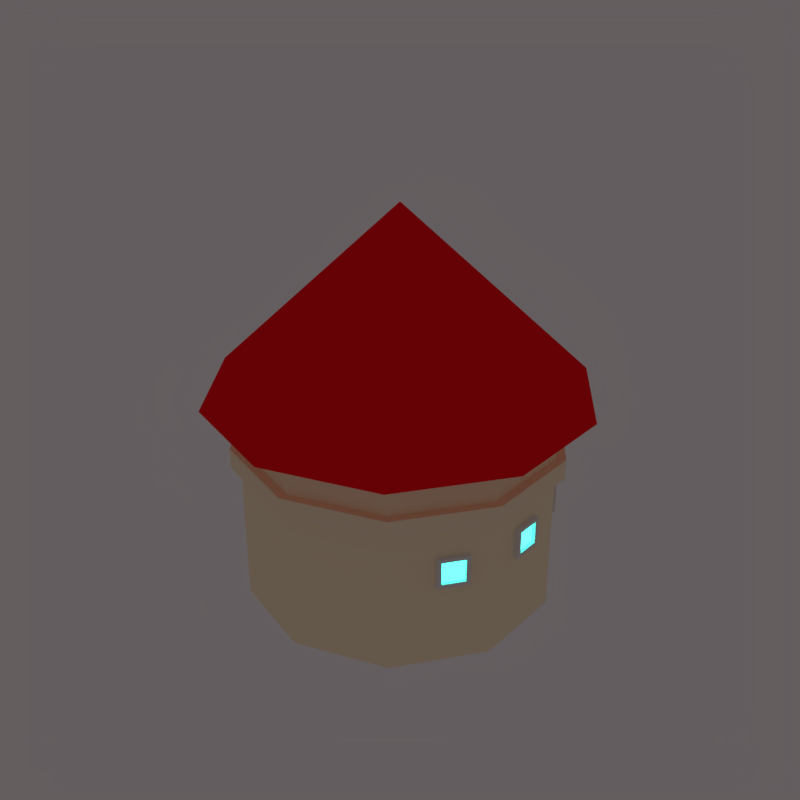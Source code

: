 # Source: Castel.blend  (saved by Blender 2.79.0; exported with 4.5.12 LTS)
import bpy
from mathutils import Matrix  # noqa: F401  (used for matrix-valued properties, if any)

bpy.ops.wm.read_factory_settings(use_empty=True)
scene = bpy.context.scene
scene.name = 'Scene'

# ---- collections
col_collection_1 = bpy.data.collections.new('Collection 1'); scene.collection.children.link(col_collection_1)

# ---- materials (node trees are filled in below, after node groups)
mat_material_003 = bpy.data.materials.new('Material.003')
mat_material_003.alpha_threshold = 0.0
mat_material_003.roughness = 0.5
mat_material_004 = bpy.data.materials.new('Material.004')
mat_material_004.alpha_threshold = 0.0
mat_material_004.roughness = 0.5
mat_material_001 = bpy.data.materials.new('Material.001')
mat_material_001.alpha_threshold = 0.0
mat_material_001.roughness = 0.5
mat_material_002 = bpy.data.materials.new('Material.002')
mat_material_002.alpha_threshold = 0.0
mat_material_002.roughness = 0.5

# ---- material node trees
mat_material_003.use_nodes = True; mat_material_003.node_tree.nodes.clear()
_N = mat_material_003.node_tree.nodes; _L = mat_material_003.node_tree.links
n0 = _N.new('ShaderNodeOutputMaterial'); n0.name = 'Material Output'; n0.location = (300, 300)
n1 = _N.new('ShaderNodeBsdfDiffuse'); n1.name = 'Diffuse BSDF'; n1.location = (10, 300)
n1.inputs[0].default_value = (1.0, 0.8796, 0.6172, 1.0)
_L.new(n1.outputs[0], n0.inputs[0])
n0.is_active_output = True
mat_material_004.use_nodes = True; mat_material_004.node_tree.nodes.clear()
_N = mat_material_004.node_tree.nodes; _L = mat_material_004.node_tree.links
n0 = _N.new('ShaderNodeOutputMaterial'); n0.name = 'Material Output'; n0.location = (300, 300)
n1 = _N.new('ShaderNodeBsdfDiffuse'); n1.name = 'Diffuse BSDF'; n1.location = (10, 300)
n1.inputs[0].default_value = (1.0, 0.005439, 0.01271, 1.0)
_L.new(n1.outputs[0], n0.inputs[0])
n0.is_active_output = True
mat_material_001.use_nodes = True; mat_material_001.node_tree.nodes.clear()
_N = mat_material_001.node_tree.nodes; _L = mat_material_001.node_tree.links
n0 = _N.new('ShaderNodeOutputMaterial'); n0.name = 'Material Output'; n0.location = (300, 300)
n1 = _N.new('ShaderNodeEmission'); n1.name = 'Emission'; n1.location = (10, 300)
n1.inputs[0].default_value = (0.04881, 0.8, 0.6072, 1.0)
n1.inputs[1].default_value = 4.8
_L.new(n1.outputs[0], n0.inputs[0])
n0.is_active_output = True
mat_material_002.use_nodes = True; mat_material_002.node_tree.nodes.clear()
_N = mat_material_002.node_tree.nodes; _L = mat_material_002.node_tree.links
n0 = _N.new('ShaderNodeOutputMaterial'); n0.name = 'Material Output'; n0.location = (300, 300)
n1 = _N.new('ShaderNodeBsdfDiffuse'); n1.name = 'Diffuse BSDF'; n1.location = (10, 300)
_L.new(n1.outputs[0], n0.inputs[0])
n0.is_active_output = True

# ---- world
world_world = bpy.data.worlds.new('World'); scene.world = world_world
world_world.color = (0.1282, 0.1106, 0.1138)
world_world.use_sun_shadow = False
world_world.sun_shadow_jitter_overblur = 0.0
world_world.cycles.sampling_method = 'MANUAL'

# ---- meshes
me_cylinder = bpy.data.meshes.new('Cylinder')
me_cylinder.from_pydata([(5.605e-07, 1.411, 0.01379), (5.605e-07, 1.411, 2.016), (0.8295, 1.142, 0.01379), (0.8295, 1.142, 2.016), (1.342, 0.4361, 0.01379), (1.342, 0.4361, 2.016), (1.342, -0.4361, 0.01379), (1.342, -0.4361, 2.016), (0.8295, -1.142, 0.01379), (0.8295, -1.142, 2.016), (4.204e-07, -1.411, 0.01379), (4.204e-07, -1.411, 2.016), (-0.8295, -1.142, 0.01379), (-0.8295, -1.142, 2.016), (-1.342, -0.4361, 0.01379), (-1.342, -0.4361, 2.016), (-1.342, 0.4361, 0.01379), (-1.342, 0.4361, 2.016), (-0.8295, 1.142, 0.01379), (-0.8295, 1.142, 2.016), (5.605e-07, 1.411, 1.506), (0.8295, 1.142, 1.506), (1.342, 0.4361, 1.506), (1.342, -0.4361, 1.506), (0.8295, -1.142, 1.506), (4.204e-07, -1.411, 1.506), (-0.8295, -1.142, 1.506), (-1.342, -0.4361, 1.506), (-1.342, 0.4361, 1.506), (-0.8295, 1.142, 1.506), (0.8295, 1.142, 1.336), (1.342, 0.4361, 1.336), (1.342, -0.4361, 1.336), (0.8295, -1.142, 1.336), (4.204e-07, -1.411, 1.336), (-0.8295, -1.142, 1.336), (-1.342, -0.4361, 1.336), (-1.342, 0.4361, 1.336), (-0.8295, 1.142, 1.336), (5.605e-07, 1.411, 1.336), (5.605e-07, 1.499, 1.331), (5.605e-07, 1.499, 1.512), (-0.8813, 1.213, 1.512), (-1.426, 0.4633, 1.512), (-1.426, -0.4633, 1.512), (-0.8813, -1.213, 1.512), (4.204e-07, -1.499, 1.512), (0.8813, -1.213, 1.512), (1.426, -0.4633, 1.512), (1.426, 0.4633, 1.512), (0.8813, 1.213, 1.512), (0.8813, 1.213, 1.331), (1.426, 0.4633, 1.331), (1.426, -0.4633, 1.331), (0.8813, -1.213, 1.331), (4.204e-07, -1.499, 1.331), (-0.8813, -1.213, 1.331), (-1.426, -0.4633, 1.331), (-1.426, 0.4633, 1.331), (-0.8813, 1.213, 1.331), (5.605e-07, 1.729, 1.901), (1.016, 1.399, 1.901), (1.644, 0.5343, 1.901), (1.644, -0.5343, 1.901), (1.016, -1.399, 1.901), (4.204e-07, -1.729, 1.901), (-1.016, -1.399, 1.901), (5.605e-07, -3.503e-07, 3.572), (-1.644, -0.5343, 1.901), (-1.644, 0.5343, 1.901), (-1.016, 1.399, 1.901), (1.057, -0.8215, 1.056), (1.057, -0.8215, 0.7755), (1.222, -0.5943, 1.056), (1.222, -0.5943, 0.7755), (1.222, -0.5943, 1.056), (1.057, -0.8215, 1.056), (1.057, -0.8215, 0.7755), (1.222, -0.5943, 0.7755), (1.26, -0.6222, 1.056), (1.095, -0.8494, 1.056), (1.095, -0.8494, 0.7755), (1.26, -0.6222, 0.7755), (1.239, -0.6511, 1.021), (1.116, -0.8204, 1.021), (1.116, -0.8204, 0.8113), (1.239, -0.6511, 0.8113), (1.211, -0.6306, 1.021), (1.088, -0.7999, 1.021), (1.088, -0.7999, 0.8113), (1.211, -0.6306, 0.8113), (0.7063, 1.179, 0.496), (0.7063, 1.179, 0.2151), (0.4382, 1.263, 0.496), (0.4382, 1.263, 0.2151), (0.4382, 1.263, 0.496), (0.7063, 1.179, 0.496), (0.7063, 1.179, 0.2151), (0.4382, 1.263, 0.2151), (0.4523, 1.308, 0.496), (0.7205, 1.224, 0.496), (0.7205, 1.224, 0.2151), (0.4523, 1.308, 0.2151), (0.4865, 1.298, 0.4602), (0.6863, 1.235, 0.4602), (0.6863, 1.235, 0.2509), (0.4865, 1.298, 0.2509), (0.4761, 1.264, 0.4602), (0.6759, 1.202, 0.4602), (0.6759, 1.202, 0.2509), (0.4761, 1.264, 0.2509), (0.5204, 1.245, 1.031), (0.5204, 1.245, 0.7497), (0.2523, 1.328, 1.031), (0.2523, 1.328, 0.7497), (0.2523, 1.328, 1.031), (0.5204, 1.245, 1.031), (0.5204, 1.245, 0.7497), (0.2523, 1.328, 0.7497), (0.2665, 1.374, 1.031), (0.5346, 1.29, 1.031), (0.5346, 1.29, 0.7497), (0.2665, 1.374, 0.7497), (0.3006, 1.363, 0.9947), (0.5004, 1.301, 0.9947), (0.5004, 1.301, 0.7854), (0.3006, 1.363, 0.7854), (0.2902, 1.33, 0.9947), (0.49, 1.267, 0.9947), (0.49, 1.267, 0.7854), (0.2902, 1.33, 0.7854), (1.198, 0.6322, 1.1), (1.198, 0.6322, 0.819), (1.03, 0.8575, 1.1), (1.03, 0.8575, 0.819), (1.03, 0.8575, 1.1), (1.198, 0.6322, 1.1), (1.198, 0.6322, 0.819), (1.03, 0.8575, 0.819), (1.068, 0.8858, 1.1), (1.236, 0.6605, 1.1), (1.236, 0.6605, 0.819), (1.068, 0.8858, 0.819), (1.089, 0.8571, 1.064), (1.214, 0.6892, 1.064), (1.214, 0.6892, 0.8548), (1.089, 0.8571, 0.8548), (1.061, 0.8363, 1.064), (1.186, 0.6684, 1.064), (1.186, 0.6684, 0.8548), (1.061, 0.8363, 0.8548), (1.342, -0.1404, 1.1), (1.342, -0.1404, 0.819), (1.342, 0.1404, 1.1), (1.342, 0.1404, 0.819), (1.342, 0.1404, 1.1), (1.342, -0.1404, 1.1), (1.342, -0.1404, 0.819), (1.342, 0.1404, 0.819), (1.39, 0.1404, 1.1), (1.39, -0.1404, 1.1), (1.39, -0.1404, 0.819), (1.39, 0.1404, 0.819), (1.39, 0.1046, 1.064), (1.39, -0.1046, 1.064), (1.39, -0.1046, 0.8548), (1.39, 0.1046, 0.8548), (1.355, 0.1046, 1.064), (1.355, -0.1046, 1.064), (1.355, -0.1046, 0.8548), (1.355, 0.1046, 0.8548), (-0.1061, 1.382, 0.814), (-0.1061, 1.382, 0.5332), (-0.3722, 1.293, 0.814), (-0.3722, 1.293, 0.5332), (-0.3722, 1.293, 0.814), (-0.1061, 1.382, 0.814), (-0.1061, 1.382, 0.5332), (-0.3722, 1.293, 0.5332), (-0.3874, 1.338, 0.814), (-0.1213, 1.427, 0.814), (-0.1213, 1.427, 0.5332), (-0.3874, 1.338, 0.5332), (-0.3535, 1.349, 0.7782), (-0.1552, 1.416, 0.7782), (-0.1552, 1.416, 0.569), (-0.3535, 1.349, 0.569), (-0.3423, 1.316, 0.7782), (-0.144, 1.383, 0.7782), (-0.144, 1.383, 0.569), (-0.3423, 1.316, 0.569)], [], [(20, 1, 3, 21), (21, 3, 5, 22), (22, 5, 7, 23), (23, 7, 9, 24), (24, 9, 11, 25), (25, 11, 13, 26), (26, 13, 15, 27), (27, 15, 17, 28), (28, 17, 19, 29), (29, 19, 1, 20), (29, 20, 41, 42), (32, 31, 52, 53), (22, 23, 48, 49), (39, 38, 59, 40), (31, 30, 51, 52), (23, 24, 47, 48), (38, 37, 58, 59), (30, 39, 40, 51), (24, 25, 46, 47), (37, 36, 57, 58), (0, 39, 30, 2), (2, 30, 31, 4), (4, 31, 32, 6), (6, 32, 33, 8), (8, 33, 34, 10), (10, 34, 35, 12), (12, 35, 36, 14), (14, 36, 37, 16), (16, 37, 38, 18), (18, 38, 39, 0), (59, 42, 41, 40), (58, 43, 42, 59), (57, 44, 43, 58), (56, 45, 44, 57), (55, 46, 45, 56), (54, 47, 46, 55), (53, 48, 47, 54), (52, 49, 48, 53), (51, 50, 49, 52), (40, 41, 50, 51), (21, 22, 49, 50), (33, 32, 53, 54), (28, 29, 42, 43), (20, 21, 50, 41), (34, 33, 54, 55), (27, 28, 43, 44), (35, 34, 55, 56), (26, 27, 44, 45), (36, 35, 56, 57), (25, 26, 45, 46), (60, 67, 61), (61, 67, 62), (62, 67, 63), (63, 67, 64), (64, 67, 65), (65, 67, 66), (66, 67, 68), (68, 67, 69), (69, 67, 70), (70, 67, 60), (60, 61, 62, 63, 64, 65, 66, 68, 69, 70), (71, 73, 74, 72), (77, 78, 82, 81), (72, 74, 78, 77), (73, 71, 76, 75), (74, 73, 75, 78), (71, 72, 77, 76), (82, 79, 83, 86), (75, 76, 80, 79), (78, 75, 79, 82), (76, 77, 81, 80), (84, 85, 89, 88), (80, 81, 85, 84), (81, 82, 86, 85), (79, 80, 84, 83), (88, 89, 90, 87), (85, 86, 90, 89), (83, 84, 88, 87), (86, 83, 87, 90), (91, 93, 94, 92), (97, 98, 102, 101), (92, 94, 98, 97), (93, 91, 96, 95), (94, 93, 95, 98), (91, 92, 97, 96), (102, 99, 103, 106), (95, 96, 100, 99), (98, 95, 99, 102), (96, 97, 101, 100), (104, 105, 109, 108), (100, 101, 105, 104), (101, 102, 106, 105), (99, 100, 104, 103), (108, 109, 110, 107), (105, 106, 110, 109), (103, 104, 108, 107), (106, 103, 107, 110), (111, 113, 114, 112), (117, 118, 122, 121), (112, 114, 118, 117), (113, 111, 116, 115), (114, 113, 115, 118), (111, 112, 117, 116), (122, 119, 123, 126), (115, 116, 120, 119), (118, 115, 119, 122), (116, 117, 121, 120), (124, 125, 129, 128), (120, 121, 125, 124), (121, 122, 126, 125), (119, 120, 124, 123), (128, 129, 130, 127), (125, 126, 130, 129), (123, 124, 128, 127), (126, 123, 127, 130), (131, 133, 134, 132), (137, 138, 142, 141), (132, 134, 138, 137), (133, 131, 136, 135), (134, 133, 135, 138), (131, 132, 137, 136), (142, 139, 143, 146), (135, 136, 140, 139), (138, 135, 139, 142), (136, 137, 141, 140), (144, 145, 149, 148), (140, 141, 145, 144), (141, 142, 146, 145), (139, 140, 144, 143), (148, 149, 150, 147), (145, 146, 150, 149), (143, 144, 148, 147), (146, 143, 147, 150), (151, 153, 154, 152), (157, 158, 162, 161), (152, 154, 158, 157), (153, 151, 156, 155), (154, 153, 155, 158), (151, 152, 157, 156), (162, 159, 163, 166), (155, 156, 160, 159), (158, 155, 159, 162), (156, 157, 161, 160), (164, 165, 169, 168), (160, 161, 165, 164), (161, 162, 166, 165), (159, 160, 164, 163), (168, 169, 170, 167), (165, 166, 170, 169), (163, 164, 168, 167), (166, 163, 167, 170), (171, 173, 174, 172), (177, 178, 182, 181), (172, 174, 178, 177), (173, 171, 176, 175), (174, 173, 175, 178), (171, 172, 177, 176), (182, 179, 183, 186), (175, 176, 180, 179), (178, 175, 179, 182), (176, 177, 181, 180), (184, 185, 189, 188), (180, 181, 185, 184), (181, 182, 186, 185), (179, 180, 184, 183), (188, 189, 190, 187), (185, 186, 190, 189), (183, 184, 188, 187), (186, 183, 187, 190)])
me_cylinder.polygons.foreach_set('material_index', [0, 0, 0, 0, 0, 0, 0, 0, 0, 0, 0, 0, 0, 0, 0, 0, 0, 0, 0, 0, 0, 0, 0, 0, 0, 0, 0, 0, 0, 0, 0, 0, 0, 0, 0, 0, 0, 0, 0, 0, 0, 0, 0, 0, 0, 0, 0, 0, 0, 0, 1, 1, 1, 1, 1, 1, 1, 1, 1, 1, 1, 3, 3, 3, 3, 3, 3, 3, 3, 3, 3, 3, 3, 3, 3, 2, 3, 3, 3, 3, 3, 3, 3, 3, 3, 3, 3, 3, 3, 3, 3, 3, 3, 2, 3, 3, 3, 3, 3, 3, 3, 3, 3, 3, 3, 3, 3, 3, 3, 3, 3, 2, 3, 3, 3, 3, 3, 3, 3, 3, 3, 3, 3, 3, 3, 3, 3, 3, 3, 2, 3, 3, 3, 3, 3, 3, 3, 3, 3, 3, 3, 3, 3, 3, 3, 3, 3, 2, 3, 3, 3, 3, 3, 3, 3, 3, 3, 3, 3, 3, 3, 3, 3, 3, 3, 2, 3, 3, 3])
me_cylinder.materials.append(mat_material_003)
me_cylinder.materials.append(mat_material_004)
me_cylinder.materials.append(mat_material_001)
me_cylinder.materials.append(mat_material_002)
me_cylinder.use_remesh_preserve_volume = False
me_cylinder.use_remesh_preserve_attributes = False
me_cylinder.use_mirror_vertex_groups = False
me_cylinder.update()

# ---- objects
ob_cylinder = bpy.data.objects.new('Cylinder', me_cylinder)

# ---- transforms, parenting, visibility, modifiers, constraints
ob_cylinder.location = (0.0, 0.0, 0.0)
ob_cylinder.lineart.crease_threshold = 0.0
_vg = ob_cylinder.vertex_groups.new(name='Top')
_vg = ob_cylinder.vertex_groups.new(name='Emitter')

# ---- collection membership
col_collection_1.objects.link(ob_cylinder)

# ---- scene / render settings (as saved in the file)
scene.frame_start = 1; scene.frame_end = 250; scene.frame_set(1)
scene.render.engine = 'CYCLES'
scene.render.image_settings.color_depth = '16'
scene.render.resolution_x = 1000
scene.render.resolution_y = 1000
scene.render.dither_intensity = 0.0
scene.render.use_border = True
scene.cycles.samples = 500
scene.cycles.sampling_pattern = 'TABULATED_SOBOL'
scene.cycles.use_adaptive_sampling = False
scene.cycles.use_light_tree = False
scene.cycles.blur_glossy = 0.0
scene.cycles.sample_clamp_indirect = 0.0
scene.view_settings.view_transform = 'Standard'
bpy.context.view_layer.update()

# ---- added for rendering (the .blend has no active camera): camera
cam_auto = bpy.data.cameras.new('AutoCamera')
cam_auto.lens = 50.0
cam_auto.sensor_width = 36.0
cam_auto.clip_end = 1000.0
ob_auto_camera = bpy.data.objects.new('AutoCamera', cam_auto)
scene.collection.objects.link(ob_auto_camera)
ob_auto_camera.location = (5.50741, -6.60889, 6.19872)
ob_auto_camera.rotation_euler = (1.09748, -7.21219e-08, 0.694738)
scene.camera = ob_auto_camera
bpy.context.view_layer.update()
